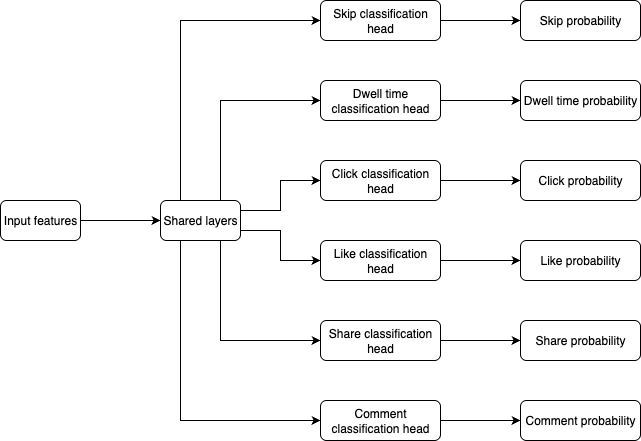

The diagram above was exported from draw.io. Its source (the exported page's mxGraphModel, read from the mxfile embedded in the PNG):
<mxGraphModel dx="976" dy="565" grid="1" gridSize="10" guides="1" tooltips="1" connect="1" arrows="1" fold="1" page="1" pageScale="1" pageWidth="850" pageHeight="1100" math="0" shadow="0">
  <root>
    <mxCell id="0" />
    <mxCell id="1" parent="0" />
    <mxCell id="mxt_99j0Ch-9hE5udNQF-16" style="edgeStyle=orthogonalEdgeStyle;rounded=0;orthogonalLoop=1;jettySize=auto;html=1;exitX=1;exitY=0.5;exitDx=0;exitDy=0;" parent="1" source="mxt_99j0Ch-9hE5udNQF-1" target="mxt_99j0Ch-9hE5udNQF-2" edge="1">
      <mxGeometry relative="1" as="geometry" />
    </mxCell>
    <mxCell id="mxt_99j0Ch-9hE5udNQF-1" value="Input features" style="rounded=1;whiteSpace=wrap;html=1;" parent="1" vertex="1">
      <mxGeometry x="80" y="360" width="80" height="40" as="geometry" />
    </mxCell>
    <mxCell id="mxt_99j0Ch-9hE5udNQF-17" style="edgeStyle=orthogonalEdgeStyle;rounded=0;orthogonalLoop=1;jettySize=auto;html=1;exitX=0.25;exitY=0;exitDx=0;exitDy=0;entryX=0;entryY=0.5;entryDx=0;entryDy=0;" parent="1" source="mxt_99j0Ch-9hE5udNQF-2" target="mxt_99j0Ch-9hE5udNQF-3" edge="1">
      <mxGeometry relative="1" as="geometry" />
    </mxCell>
    <mxCell id="mxt_99j0Ch-9hE5udNQF-18" style="edgeStyle=orthogonalEdgeStyle;rounded=0;orthogonalLoop=1;jettySize=auto;html=1;exitX=0.25;exitY=1;exitDx=0;exitDy=0;entryX=0;entryY=0.5;entryDx=0;entryDy=0;" parent="1" source="mxt_99j0Ch-9hE5udNQF-2" target="mxt_99j0Ch-9hE5udNQF-9" edge="1">
      <mxGeometry relative="1" as="geometry" />
    </mxCell>
    <mxCell id="mxt_99j0Ch-9hE5udNQF-19" style="edgeStyle=orthogonalEdgeStyle;rounded=0;orthogonalLoop=1;jettySize=auto;html=1;exitX=0.75;exitY=1;exitDx=0;exitDy=0;entryX=0;entryY=0.5;entryDx=0;entryDy=0;" parent="1" source="mxt_99j0Ch-9hE5udNQF-2" target="mxt_99j0Ch-9hE5udNQF-8" edge="1">
      <mxGeometry relative="1" as="geometry" />
    </mxCell>
    <mxCell id="mxt_99j0Ch-9hE5udNQF-20" style="edgeStyle=orthogonalEdgeStyle;rounded=0;orthogonalLoop=1;jettySize=auto;html=1;exitX=0.75;exitY=0;exitDx=0;exitDy=0;entryX=0;entryY=0.5;entryDx=0;entryDy=0;" parent="1" source="mxt_99j0Ch-9hE5udNQF-2" target="mxt_99j0Ch-9hE5udNQF-4" edge="1">
      <mxGeometry relative="1" as="geometry" />
    </mxCell>
    <mxCell id="mxt_99j0Ch-9hE5udNQF-21" style="edgeStyle=orthogonalEdgeStyle;rounded=0;orthogonalLoop=1;jettySize=auto;html=1;exitX=1;exitY=0.25;exitDx=0;exitDy=0;entryX=0;entryY=0.5;entryDx=0;entryDy=0;" parent="1" source="mxt_99j0Ch-9hE5udNQF-2" target="mxt_99j0Ch-9hE5udNQF-5" edge="1">
      <mxGeometry relative="1" as="geometry" />
    </mxCell>
    <mxCell id="mxt_99j0Ch-9hE5udNQF-22" style="edgeStyle=orthogonalEdgeStyle;rounded=0;orthogonalLoop=1;jettySize=auto;html=1;exitX=1;exitY=0.75;exitDx=0;exitDy=0;entryX=0;entryY=0.5;entryDx=0;entryDy=0;" parent="1" source="mxt_99j0Ch-9hE5udNQF-2" target="mxt_99j0Ch-9hE5udNQF-7" edge="1">
      <mxGeometry relative="1" as="geometry" />
    </mxCell>
    <mxCell id="mxt_99j0Ch-9hE5udNQF-2" value="Shared layers" style="rounded=1;whiteSpace=wrap;html=1;" parent="1" vertex="1">
      <mxGeometry x="240" y="360" width="80" height="40" as="geometry" />
    </mxCell>
    <mxCell id="mxt_99j0Ch-9hE5udNQF-23" style="edgeStyle=orthogonalEdgeStyle;rounded=0;orthogonalLoop=1;jettySize=auto;html=1;exitX=1;exitY=0.5;exitDx=0;exitDy=0;" parent="1" source="mxt_99j0Ch-9hE5udNQF-3" target="mxt_99j0Ch-9hE5udNQF-10" edge="1">
      <mxGeometry relative="1" as="geometry" />
    </mxCell>
    <mxCell id="mxt_99j0Ch-9hE5udNQF-3" value="Skip classification head" style="rounded=1;whiteSpace=wrap;html=1;" parent="1" vertex="1">
      <mxGeometry x="400" y="160" width="120" height="40" as="geometry" />
    </mxCell>
    <mxCell id="mxt_99j0Ch-9hE5udNQF-25" style="edgeStyle=orthogonalEdgeStyle;rounded=0;orthogonalLoop=1;jettySize=auto;html=1;exitX=1;exitY=0.5;exitDx=0;exitDy=0;" parent="1" source="mxt_99j0Ch-9hE5udNQF-4" target="mxt_99j0Ch-9hE5udNQF-11" edge="1">
      <mxGeometry relative="1" as="geometry" />
    </mxCell>
    <mxCell id="mxt_99j0Ch-9hE5udNQF-4" value="Dwell time classification head" style="rounded=1;whiteSpace=wrap;html=1;" parent="1" vertex="1">
      <mxGeometry x="400" y="240" width="120" height="40" as="geometry" />
    </mxCell>
    <mxCell id="mxt_99j0Ch-9hE5udNQF-26" style="edgeStyle=orthogonalEdgeStyle;rounded=0;orthogonalLoop=1;jettySize=auto;html=1;exitX=1;exitY=0.5;exitDx=0;exitDy=0;entryX=0;entryY=0.5;entryDx=0;entryDy=0;" parent="1" source="mxt_99j0Ch-9hE5udNQF-5" target="mxt_99j0Ch-9hE5udNQF-12" edge="1">
      <mxGeometry relative="1" as="geometry" />
    </mxCell>
    <mxCell id="mxt_99j0Ch-9hE5udNQF-5" value="Click classification head" style="rounded=1;whiteSpace=wrap;html=1;" parent="1" vertex="1">
      <mxGeometry x="400" y="320" width="120" height="40" as="geometry" />
    </mxCell>
    <mxCell id="mxt_99j0Ch-9hE5udNQF-27" style="edgeStyle=orthogonalEdgeStyle;rounded=0;orthogonalLoop=1;jettySize=auto;html=1;exitX=1;exitY=0.5;exitDx=0;exitDy=0;entryX=0;entryY=0.5;entryDx=0;entryDy=0;" parent="1" source="mxt_99j0Ch-9hE5udNQF-7" target="mxt_99j0Ch-9hE5udNQF-13" edge="1">
      <mxGeometry relative="1" as="geometry" />
    </mxCell>
    <mxCell id="mxt_99j0Ch-9hE5udNQF-7" value="Like classification head" style="rounded=1;whiteSpace=wrap;html=1;" parent="1" vertex="1">
      <mxGeometry x="400" y="400" width="120" height="40" as="geometry" />
    </mxCell>
    <mxCell id="mxt_99j0Ch-9hE5udNQF-28" style="edgeStyle=orthogonalEdgeStyle;rounded=0;orthogonalLoop=1;jettySize=auto;html=1;exitX=1;exitY=0.5;exitDx=0;exitDy=0;entryX=0;entryY=0.5;entryDx=0;entryDy=0;" parent="1" source="mxt_99j0Ch-9hE5udNQF-8" target="mxt_99j0Ch-9hE5udNQF-14" edge="1">
      <mxGeometry relative="1" as="geometry" />
    </mxCell>
    <mxCell id="mxt_99j0Ch-9hE5udNQF-8" value="Share classification head" style="rounded=1;whiteSpace=wrap;html=1;" parent="1" vertex="1">
      <mxGeometry x="400" y="480" width="120" height="40" as="geometry" />
    </mxCell>
    <mxCell id="mxt_99j0Ch-9hE5udNQF-29" style="edgeStyle=orthogonalEdgeStyle;rounded=0;orthogonalLoop=1;jettySize=auto;html=1;exitX=1;exitY=0.5;exitDx=0;exitDy=0;entryX=0;entryY=0.5;entryDx=0;entryDy=0;" parent="1" source="mxt_99j0Ch-9hE5udNQF-9" target="mxt_99j0Ch-9hE5udNQF-15" edge="1">
      <mxGeometry relative="1" as="geometry" />
    </mxCell>
    <mxCell id="mxt_99j0Ch-9hE5udNQF-9" value="Comment classification head" style="rounded=1;whiteSpace=wrap;html=1;" parent="1" vertex="1">
      <mxGeometry x="400" y="560" width="120" height="40" as="geometry" />
    </mxCell>
    <mxCell id="mxt_99j0Ch-9hE5udNQF-10" value="Skip probability" style="rounded=1;whiteSpace=wrap;html=1;" parent="1" vertex="1">
      <mxGeometry x="600" y="160" width="120" height="40" as="geometry" />
    </mxCell>
    <mxCell id="mxt_99j0Ch-9hE5udNQF-11" value="Dwell time probability" style="rounded=1;whiteSpace=wrap;html=1;" parent="1" vertex="1">
      <mxGeometry x="600" y="240" width="120" height="40" as="geometry" />
    </mxCell>
    <mxCell id="mxt_99j0Ch-9hE5udNQF-12" value="Click probability" style="rounded=1;whiteSpace=wrap;html=1;" parent="1" vertex="1">
      <mxGeometry x="600" y="320" width="120" height="40" as="geometry" />
    </mxCell>
    <mxCell id="mxt_99j0Ch-9hE5udNQF-13" value="Like probability" style="rounded=1;whiteSpace=wrap;html=1;" parent="1" vertex="1">
      <mxGeometry x="600" y="400" width="120" height="40" as="geometry" />
    </mxCell>
    <mxCell id="mxt_99j0Ch-9hE5udNQF-14" value="Share probability" style="rounded=1;whiteSpace=wrap;html=1;" parent="1" vertex="1">
      <mxGeometry x="600" y="480" width="120" height="40" as="geometry" />
    </mxCell>
    <mxCell id="mxt_99j0Ch-9hE5udNQF-15" value="Comment probability" style="rounded=1;whiteSpace=wrap;html=1;" parent="1" vertex="1">
      <mxGeometry x="600" y="560" width="120" height="40" as="geometry" />
    </mxCell>
  </root>
</mxGraphModel>